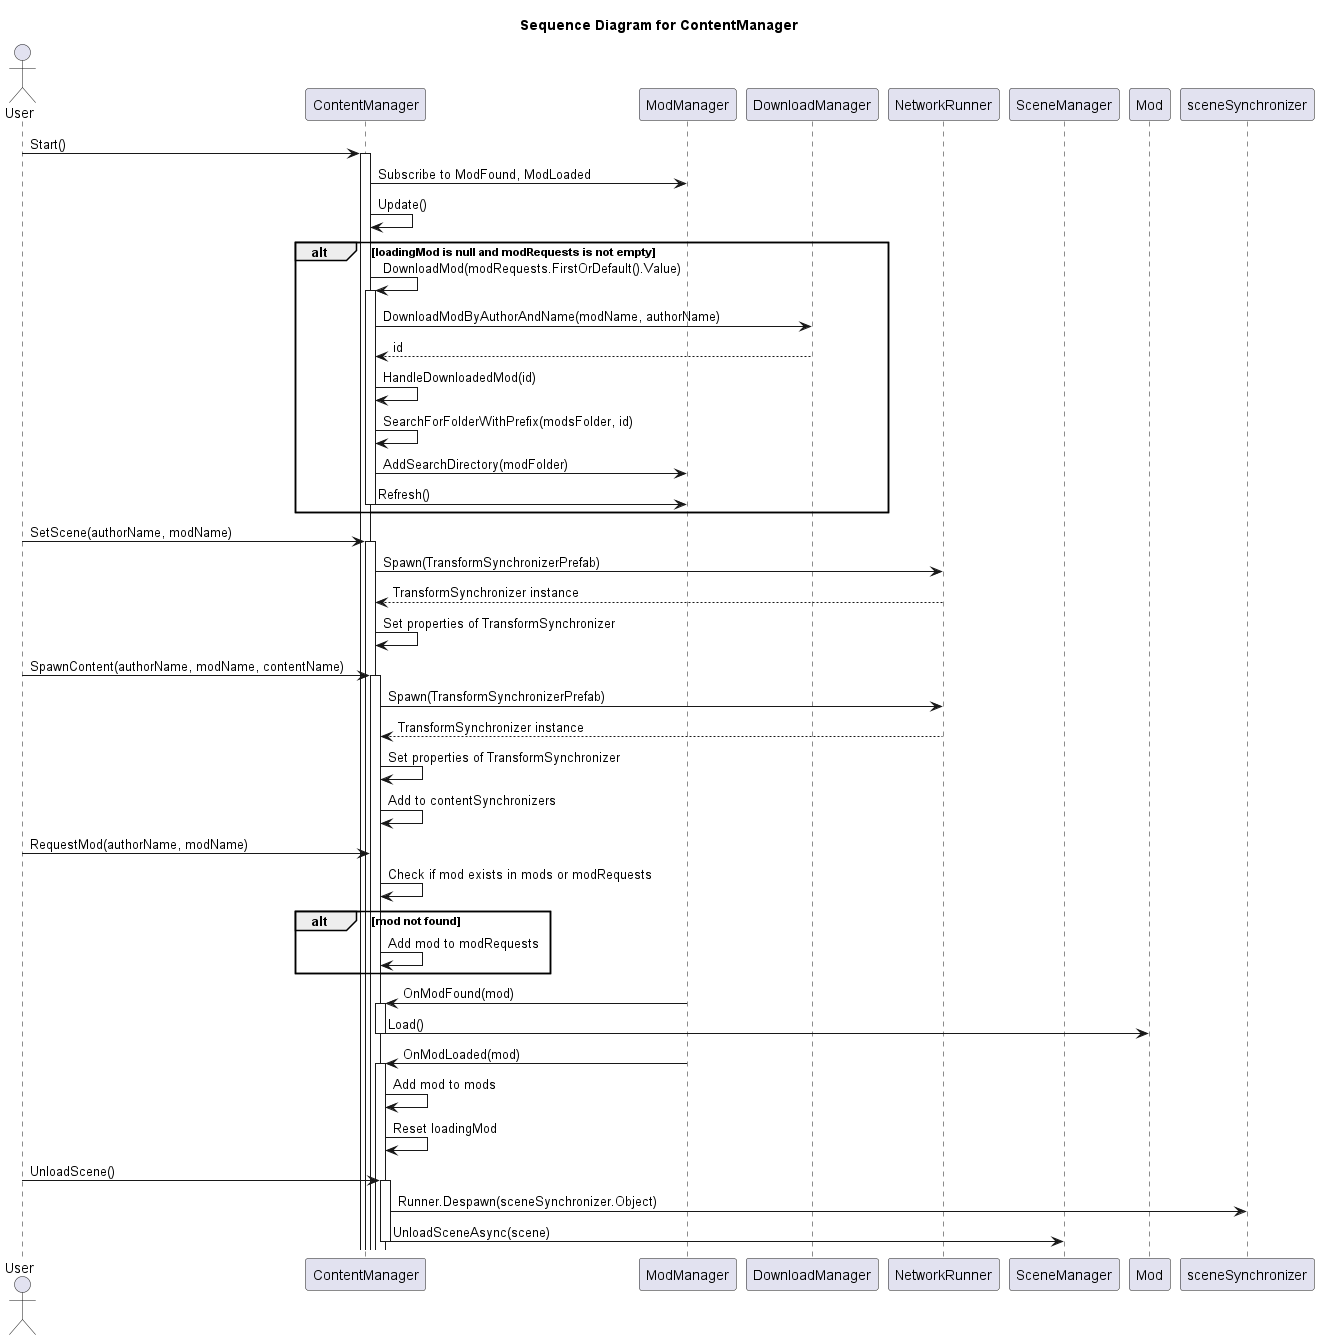

The diagram above was rendered by PlantUML. Its source (embedded in the PNG):
@startuml

title Sequence Diagram for ContentManager

actor User
participant ContentManager
participant ModManager
participant DownloadManager
participant NetworkRunner
participant SceneManager

User -> ContentManager: Start()
activate ContentManager
ContentManager -> ModManager: Subscribe to ModFound, ModLoaded

ContentManager -> ContentManager: Update()
alt loadingMod is null and modRequests is not empty
    ContentManager -> ContentManager: DownloadMod(modRequests.FirstOrDefault().Value)
    activate ContentManager
        ContentManager -> DownloadManager: DownloadModByAuthorAndName(modName, authorName)
        DownloadManager --> ContentManager: id
        ContentManager -> ContentManager: HandleDownloadedMod(id)
        ContentManager -> ContentManager: SearchForFolderWithPrefix(modsFolder, id)
        ContentManager -> ModManager: AddSearchDirectory(modFolder)
        ContentManager -> ModManager: Refresh()
    deactivate ContentManager
end

User -> ContentManager: SetScene(authorName, modName)
activate ContentManager
ContentManager -> NetworkRunner: Spawn(TransformSynchronizerPrefab)
NetworkRunner --> ContentManager: TransformSynchronizer instance
ContentManager -> ContentManager: Set properties of TransformSynchronizer

User -> ContentManager: SpawnContent(authorName, modName, contentName)
activate ContentManager
ContentManager -> NetworkRunner: Spawn(TransformSynchronizerPrefab)
NetworkRunner --> ContentManager: TransformSynchronizer instance
ContentManager -> ContentManager: Set properties of TransformSynchronizer
ContentManager -> ContentManager: Add to contentSynchronizers

User -> ContentManager: RequestMod(authorName, modName)
ContentManager -> ContentManager: Check if mod exists in mods or modRequests
alt mod not found
    ContentManager -> ContentManager: Add mod to modRequests
end

ModManager -> ContentManager: OnModFound(mod)
activate ContentManager
ContentManager -> Mod: Load()
deactivate ContentManager

ModManager -> ContentManager: OnModLoaded(mod)
activate ContentManager
ContentManager -> ContentManager: Add mod to mods
ContentManager -> ContentManager: Reset loadingMod

User -> ContentManager: UnloadScene()
activate ContentManager
ContentManager -> sceneSynchronizer: Runner.Despawn(sceneSynchronizer.Object)
ContentManager -> SceneManager: UnloadSceneAsync(scene)
deactivate ContentManager

@enduml